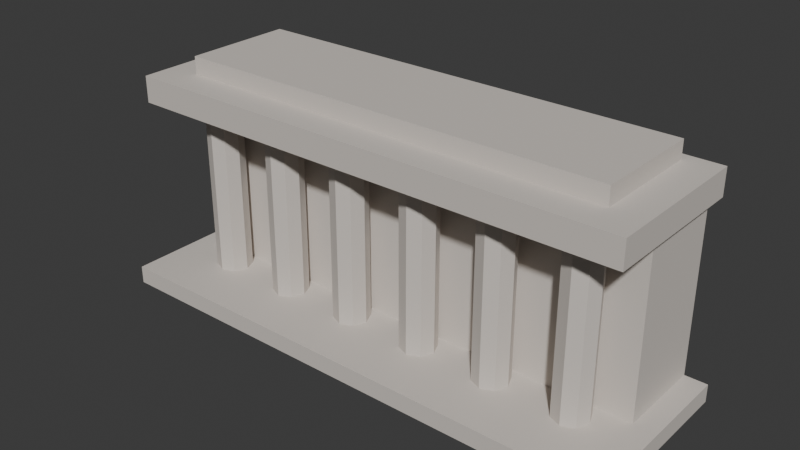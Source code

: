# Source: museo.blend  (saved by Blender 5.2.45; exported with 4.5.12 LTS)
import bpy
from mathutils import Matrix  # noqa: F401  (used for matrix-valued properties, if any)

bpy.ops.wm.read_factory_settings(use_empty=True)
scene = bpy.context.scene
scene.name = 'Scene'

# ---- collections
col_collection = bpy.data.collections.new('Collection'); scene.collection.children.link(col_collection)

# ---- materials (node trees are filled in below, after node groups)
mat_mat_museo_piedra = bpy.data.materials.new('Mat_Museo_Piedra')

# ---- material node trees
mat_mat_museo_piedra.use_nodes = True; mat_mat_museo_piedra.node_tree.nodes.clear()
_N = mat_mat_museo_piedra.node_tree.nodes; _L = mat_mat_museo_piedra.node_tree.links
n0 = _N.new('ShaderNodeBsdfPrincipled'); n0.name = 'Principled BSDF'; n0.location = (-200, 100)
n0.inputs[0].default_value = (0.65, 0.6, 0.55, 1.0)
n0.inputs[2].default_value = 0.9
n0.inputs[10].default_value = 0.005
n1 = _N.new('ShaderNodeOutputMaterial'); n1.name = 'Material Output'; n1.location = (200, 100)
_L.new(n0.outputs[0], n1.inputs[0])
n1.is_active_output = True

# ---- world
world_world = bpy.data.worlds.new('World'); scene.world = world_world
world_world.use_nodes = True; world_world.node_tree.nodes.clear()
_N = world_world.node_tree.nodes; _L = world_world.node_tree.links
n0 = _N.new('ShaderNodeOutputWorld'); n0.name = 'World Output'; n0.location = (200, 100)
n1 = _N.new('ShaderNodeBackground'); n1.name = 'Background'; n1.location = (-200, 100)
n1.inputs[0].default_value = (0.05088, 0.05088, 0.05088, 1.0)
_L.new(n1.outputs[0], n0.inputs[0])
n0.is_active_output = True
world_world.color = (0.05088, 0.05088, 0.05088)
world_world.sun_shadow_jitter_overblur = 0.0

# ---- meshes
me_cube_001 = bpy.data.meshes.new('Cube.001')
me_cube_001.from_pydata([(-6.0, -2.0, 0.2), (-6.0, -2.0, 0.6), (-6.0, 2.0, 0.2), (-6.0, 2.0, 0.6), (6.0, -2.0, 0.2), (6.0, -2.0, 0.6), (6.0, 2.0, 0.2), (6.0, 2.0, 0.6), (-5.5, 0.0, 0.6), (-5.5, 0.0, 4.6), (-5.5, 2.0, 0.6), (-5.5, 2.0, 4.6), (5.5, 0.0, 0.6), (5.5, 0.0, 4.6), (5.5, 2.0, 0.6), (5.5, 2.0, 4.6), (-4.5, -0.1, 0.6), (-4.5, -0.1, 4.6), (-4.217, -0.2172, 0.6), (-4.217, -0.2172, 4.6), (-4.1, -0.5, 0.6), (-4.1, -0.5, 4.6), (-4.217, -0.7828, 0.6), (-4.217, -0.7828, 4.6), (-4.5, -0.9, 0.6), (-4.5, -0.9, 4.6), (-4.783, -0.7828, 0.6), (-4.783, -0.7828, 4.6), (-4.9, -0.5, 0.6), (-4.9, -0.5, 4.6), (-4.783, -0.2172, 0.6), (-4.783, -0.2172, 4.6), (-2.7, -0.1, 0.6), (-2.7, -0.1, 4.6), (-2.417, -0.2172, 0.6), (-2.417, -0.2172, 4.6), (-2.3, -0.5, 0.6), (-2.3, -0.5, 4.6), (-2.417, -0.7828, 0.6), (-2.417, -0.7828, 4.6), (-2.7, -0.9, 0.6), (-2.7, -0.9, 4.6), (-2.983, -0.7828, 0.6), (-2.983, -0.7828, 4.6), (-3.1, -0.5, 0.6), (-3.1, -0.5, 4.6), (-2.983, -0.2172, 0.6), (-2.983, -0.2172, 4.6), (-0.9, -0.1, 0.6), (-0.9, -0.1, 4.6), (-0.6172, -0.2172, 0.6), (-0.6172, -0.2172, 4.6), (-0.5, -0.5, 0.6), (-0.5, -0.5, 4.6), (-0.6172, -0.7828, 0.6), (-0.6172, -0.7828, 4.6), (-0.9, -0.9, 0.6), (-0.9, -0.9, 4.6), (-1.183, -0.7828, 0.6), (-1.183, -0.7828, 4.6), (-1.3, -0.5, 0.6), (-1.3, -0.5, 4.6), (-1.183, -0.2172, 0.6), (-1.183, -0.2172, 4.6), (0.9, -0.1, 0.6), (0.9, -0.1, 4.6), (1.183, -0.2172, 0.6), (1.183, -0.2172, 4.6), (1.3, -0.5, 0.6), (1.3, -0.5, 4.6), (1.183, -0.7828, 0.6), (1.183, -0.7828, 4.6), (0.9, -0.9, 0.6), (0.9, -0.9, 4.6), (0.6172, -0.7828, 0.6), (0.6172, -0.7828, 4.6), (0.5, -0.5, 0.6), (0.5, -0.5, 4.6), (0.6172, -0.2172, 0.6), (0.6172, -0.2172, 4.6), (2.7, -0.1, 0.6), (2.7, -0.1, 4.6), (2.983, -0.2172, 0.6), (2.983, -0.2172, 4.6), (3.1, -0.5, 0.6), (3.1, -0.5, 4.6), (2.983, -0.7828, 0.6), (2.983, -0.7828, 4.6), (2.7, -0.9, 0.6), (2.7, -0.9, 4.6), (2.417, -0.7828, 0.6), (2.417, -0.7828, 4.6), (2.3, -0.5, 0.6), (2.3, -0.5, 4.6), (2.417, -0.2172, 0.6), (2.417, -0.2172, 4.6), (4.5, -0.1, 0.6), (4.5, -0.1, 4.6), (4.783, -0.2172, 0.6), (4.783, -0.2172, 4.6), (4.9, -0.5, 0.6), (4.9, -0.5, 4.6), (4.783, -0.7828, 0.6), (4.783, -0.7828, 4.6), (4.5, -0.9, 0.6), (4.5, -0.9, 4.6), (4.217, -0.7828, 0.6), (4.217, -0.7828, 4.6), (4.1, -0.5, 0.6), (4.1, -0.5, 4.6), (4.217, -0.2172, 0.6), (4.217, -0.2172, 4.6), (-5.75, -1.5, 4.5), (-5.75, -1.5, 5.1), (-5.75, 2.0, 4.5), (-5.75, 2.0, 5.1), (5.75, -1.5, 4.5), (5.75, -1.5, 5.1), (5.75, 2.0, 4.5), (5.75, 2.0, 5.1), (-5.0, -0.75, 5.1), (-5.0, -0.75, 5.5), (-5.0, 1.75, 5.1), (-5.0, 1.75, 5.5), (5.0, -0.75, 5.1), (5.0, -0.75, 5.5), (5.0, 1.75, 5.1), (5.0, 1.75, 5.5)], [], [(0, 1, 3, 2), (2, 3, 7, 6), (6, 7, 5, 4), (4, 5, 1, 0), (2, 6, 4, 0), (7, 3, 1, 5), (8, 9, 11, 10), (10, 11, 15, 14), (14, 15, 13, 12), (12, 13, 9, 8), (10, 14, 12, 8), (15, 11, 9, 13), (16, 17, 19, 18), (18, 19, 21, 20), (20, 21, 23, 22), (22, 23, 25, 24), (24, 25, 27, 26), (26, 27, 29, 28), (19, 17, 31, 29, 27, 25, 23, 21), (28, 29, 31, 30), (30, 31, 17, 16), (16, 18, 20, 22, 24, 26, 28, 30), (32, 33, 35, 34), (34, 35, 37, 36), (36, 37, 39, 38), (38, 39, 41, 40), (40, 41, 43, 42), (42, 43, 45, 44), (35, 33, 47, 45, 43, 41, 39, 37), (44, 45, 47, 46), (46, 47, 33, 32), (32, 34, 36, 38, 40, 42, 44, 46), (48, 49, 51, 50), (50, 51, 53, 52), (52, 53, 55, 54), (54, 55, 57, 56), (56, 57, 59, 58), (58, 59, 61, 60), (51, 49, 63, 61, 59, 57, 55, 53), (60, 61, 63, 62), (62, 63, 49, 48), (48, 50, 52, 54, 56, 58, 60, 62), (64, 65, 67, 66), (66, 67, 69, 68), (68, 69, 71, 70), (70, 71, 73, 72), (72, 73, 75, 74), (74, 75, 77, 76), (67, 65, 79, 77, 75, 73, 71, 69), (76, 77, 79, 78), (78, 79, 65, 64), (64, 66, 68, 70, 72, 74, 76, 78), (80, 81, 83, 82), (82, 83, 85, 84), (84, 85, 87, 86), (86, 87, 89, 88), (88, 89, 91, 90), (90, 91, 93, 92), (83, 81, 95, 93, 91, 89, 87, 85), (92, 93, 95, 94), (94, 95, 81, 80), (80, 82, 84, 86, 88, 90, 92, 94), (96, 97, 99, 98), (98, 99, 101, 100), (100, 101, 103, 102), (102, 103, 105, 104), (104, 105, 107, 106), (106, 107, 109, 108), (99, 97, 111, 109, 107, 105, 103, 101), (108, 109, 111, 110), (110, 111, 97, 96), (96, 98, 100, 102, 104, 106, 108, 110), (112, 113, 115, 114), (114, 115, 119, 118), (118, 119, 117, 116), (116, 117, 113, 112), (114, 118, 116, 112), (119, 115, 113, 117), (120, 121, 123, 122), (122, 123, 127, 126), (126, 127, 125, 124), (124, 125, 121, 120), (122, 126, 124, 120), (127, 123, 121, 125)])
_uv = me_cube_001.uv_layers.new(name='UVMap')
_uv.uv.foreach_set('vector', [0.375, 0.0, 0.625, 0.0, 0.625, 0.25, 0.375, 0.25, 0.375, 0.25, 0.625, 0.25, 0.625, 0.5, 0.375, 0.5, 0.375, 0.5, 0.625, 0.5, 0.625, 0.75, 0.375, 0.75, 0.375, 0.75, 0.625, 0.75, 0.625, 1.0, 0.375, 1.0, 0.125, 0.5, 0.375, 0.5, 0.375, 0.75, 0.125, 0.75, 0.625, 0.5, 0.875, 0.5, 0.875, 0.75, 0.625, 0.75, 0.375, 0.0, 0.625, 0.0, 0.625, 0.25, 0.375, 0.25, 0.375, 0.25, 0.625, 0.25, 0.625, 0.5, 0.375, 0.5, 0.375, 0.5, 0.625, 0.5, 0.625, 0.75, 0.375, 0.75, 0.375, 0.75, 0.625, 0.75, 0.625, 1.0, 0.375, 1.0, 0.125, 0.5, 0.375, 0.5, 0.375, 0.75, 0.125, 0.75, 0.625, 0.5, 0.875, 0.5, 0.875, 0.75, 0.625, 0.75, 1.0, 0.5, 1.0, 1.0, 0.875, 1.0, 0.875, 0.5, 0.875, 0.5, 0.875, 1.0, 0.75, 1.0, 0.75, 0.5, 0.75, 0.5, 0.75, 1.0, 0.625, 1.0, 0.625, 0.5, 0.625, 0.5, 0.625, 1.0, 0.5, 1.0, 0.5, 0.5, 0.5, 0.5, 0.5, 1.0, 0.375, 1.0, 0.375, 0.5, 0.375, 0.5, 0.375, 1.0, 0.25, 1.0, 0.25, 0.5, 0.4197, 0.4197, 0.25, 0.49, 0.08029, 0.4197, 0.01, 0.25, 0.08029, 0.08029, 0.25, 0.01, 0.4197, 0.08029, 0.49, 0.25, 0.25, 0.5, 0.25, 1.0, 0.125, 1.0, 0.125, 0.5, 0.125, 0.5, 0.125, 1.0, 0.0, 1.0, 0.0, 0.5, 0.75, 0.49, 0.9197, 0.4197, 0.99, 0.25, 0.9197, 0.08029, 0.75, 0.01, 0.5803, 0.08029, 0.51, 0.25, 0.5803, 0.4197, 1.0, 0.5, 1.0, 1.0, 0.875, 1.0, 0.875, 0.5, 0.875, 0.5, 0.875, 1.0, 0.75, 1.0, 0.75, 0.5, 0.75, 0.5, 0.75, 1.0, 0.625, 1.0, 0.625, 0.5, 0.625, 0.5, 0.625, 1.0, 0.5, 1.0, 0.5, 0.5, 0.5, 0.5, 0.5, 1.0, 0.375, 1.0, 0.375, 0.5, 0.375, 0.5, 0.375, 1.0, 0.25, 1.0, 0.25, 0.5, 0.4197, 0.4197, 0.25, 0.49, 0.08029, 0.4197, 0.01, 0.25, 0.08029, 0.08029, 0.25, 0.01, 0.4197, 0.08029, 0.49, 0.25, 0.25, 0.5, 0.25, 1.0, 0.125, 1.0, 0.125, 0.5, 0.125, 0.5, 0.125, 1.0, 0.0, 1.0, 0.0, 0.5, 0.75, 0.49, 0.9197, 0.4197, 0.99, 0.25, 0.9197, 0.08029, 0.75, 0.01, 0.5803, 0.08029, 0.51, 0.25, 0.5803, 0.4197, 1.0, 0.5, 1.0, 1.0, 0.875, 1.0, 0.875, 0.5, 0.875, 0.5, 0.875, 1.0, 0.75, 1.0, 0.75, 0.5, 0.75, 0.5, 0.75, 1.0, 0.625, 1.0, 0.625, 0.5, 0.625, 0.5, 0.625, 1.0, 0.5, 1.0, 0.5, 0.5, 0.5, 0.5, 0.5, 1.0, 0.375, 1.0, 0.375, 0.5, 0.375, 0.5, 0.375, 1.0, 0.25, 1.0, 0.25, 0.5, 0.4197, 0.4197, 0.25, 0.49, 0.08029, 0.4197, 0.01, 0.25, 0.08029, 0.08029, 0.25, 0.01, 0.4197, 0.08029, 0.49, 0.25, 0.25, 0.5, 0.25, 1.0, 0.125, 1.0, 0.125, 0.5, 0.125, 0.5, 0.125, 1.0, 0.0, 1.0, 0.0, 0.5, 0.75, 0.49, 0.9197, 0.4197, 0.99, 0.25, 0.9197, 0.08029, 0.75, 0.01, 0.5803, 0.08029, 0.51, 0.25, 0.5803, 0.4197, 1.0, 0.5, 1.0, 1.0, 0.875, 1.0, 0.875, 0.5, 0.875, 0.5, 0.875, 1.0, 0.75, 1.0, 0.75, 0.5, 0.75, 0.5, 0.75, 1.0, 0.625, 1.0, 0.625, 0.5, 0.625, 0.5, 0.625, 1.0, 0.5, 1.0, 0.5, 0.5, 0.5, 0.5, 0.5, 1.0, 0.375, 1.0, 0.375, 0.5, 0.375, 0.5, 0.375, 1.0, 0.25, 1.0, 0.25, 0.5, 0.4197, 0.4197, 0.25, 0.49, 0.08029, 0.4197, 0.01, 0.25, 0.08029, 0.08029, 0.25, 0.01, 0.4197, 0.08029, 0.49, 0.25, 0.25, 0.5, 0.25, 1.0, 0.125, 1.0, 0.125, 0.5, 0.125, 0.5, 0.125, 1.0, 0.0, 1.0, 0.0, 0.5, 0.75, 0.49, 0.9197, 0.4197, 0.99, 0.25, 0.9197, 0.08029, 0.75, 0.01, 0.5803, 0.08029, 0.51, 0.25, 0.5803, 0.4197, 1.0, 0.5, 1.0, 1.0, 0.875, 1.0, 0.875, 0.5, 0.875, 0.5, 0.875, 1.0, 0.75, 1.0, 0.75, 0.5, 0.75, 0.5, 0.75, 1.0, 0.625, 1.0, 0.625, 0.5, 0.625, 0.5, 0.625, 1.0, 0.5, 1.0, 0.5, 0.5, 0.5, 0.5, 0.5, 1.0, 0.375, 1.0, 0.375, 0.5, 0.375, 0.5, 0.375, 1.0, 0.25, 1.0, 0.25, 0.5, 0.4197, 0.4197, 0.25, 0.49, 0.08029, 0.4197, 0.01, 0.25, 0.08029, 0.08029, 0.25, 0.01, 0.4197, 0.08029, 0.49, 0.25, 0.25, 0.5, 0.25, 1.0, 0.125, 1.0, 0.125, 0.5, 0.125, 0.5, 0.125, 1.0, 0.0, 1.0, 0.0, 0.5, 0.75, 0.49, 0.9197, 0.4197, 0.99, 0.25, 0.9197, 0.08029, 0.75, 0.01, 0.5803, 0.08029, 0.51, 0.25, 0.5803, 0.4197, 1.0, 0.5, 1.0, 1.0, 0.875, 1.0, 0.875, 0.5, 0.875, 0.5, 0.875, 1.0, 0.75, 1.0, 0.75, 0.5, 0.75, 0.5, 0.75, 1.0, 0.625, 1.0, 0.625, 0.5, 0.625, 0.5, 0.625, 1.0, 0.5, 1.0, 0.5, 0.5, 0.5, 0.5, 0.5, 1.0, 0.375, 1.0, 0.375, 0.5, 0.375, 0.5, 0.375, 1.0, 0.25, 1.0, 0.25, 0.5, 0.4197, 0.4197, 0.25, 0.49, 0.08029, 0.4197, 0.01, 0.25, 0.08029, 0.08029, 0.25, 0.01, 0.4197, 0.08029, 0.49, 0.25, 0.25, 0.5, 0.25, 1.0, 0.125, 1.0, 0.125, 0.5, 0.125, 0.5, 0.125, 1.0, 0.0, 1.0, 0.0, 0.5, 0.75, 0.49, 0.9197, 0.4197, 0.99, 0.25, 0.9197, 0.08029, 0.75, 0.01, 0.5803, 0.08029, 0.51, 0.25, 0.5803, 0.4197, 0.375, 0.0, 0.625, 0.0, 0.625, 0.25, 0.375, 0.25, 0.375, 0.25, 0.625, 0.25, 0.625, 0.5, 0.375, 0.5, 0.375, 0.5, 0.625, 0.5, 0.625, 0.75, 0.375, 0.75, 0.375, 0.75, 0.625, 0.75, 0.625, 1.0, 0.375, 1.0, 0.125, 0.5, 0.375, 0.5, 0.375, 0.75, 0.125, 0.75, 0.625, 0.5, 0.875, 0.5, 0.875, 0.75, 0.625, 0.75, 0.375, 0.0, 0.625, 0.0, 0.625, 0.25, 0.375, 0.25, 0.375, 0.25, 0.625, 0.25, 0.625, 0.5, 0.375, 0.5, 0.375, 0.5, 0.625, 0.5, 0.625, 0.75, 0.375, 0.75, 0.375, 0.75, 0.625, 0.75, 0.625, 1.0, 0.375, 1.0, 0.125, 0.5, 0.375, 0.5, 0.375, 0.75, 0.125, 0.75, 0.625, 0.5, 0.875, 0.5, 0.875, 0.75, 0.625, 0.75])
me_cube_001.materials.append(mat_mat_museo_piedra)
me_cube_001.update()

# ---- objects
ob_museo_fondo = bpy.data.objects.new('Museo_Fondo', me_cube_001)

# ---- transforms, parenting, visibility, modifiers, constraints
ob_museo_fondo.location = (0.0, 0.0, 0.0)

# ---- collection membership
col_collection.objects.link(ob_museo_fondo)

# ---- scene / render settings (as saved in the file)
scene.frame_start = 1; scene.frame_end = 250; scene.frame_set(1)
scene.render.engine = 'BLENDER_EEVEE_NEXT'
scene.render.bake_bias = 0.0
scene.render.bake_samples = 0
scene.render.compositor_device = 'GPU'
scene.eevee.use_volume_custom_range = False
scene.eevee.fast_gi_thickness_near = 0.1
scene.eevee.fast_gi_thickness_far = 0.0
scene.eevee.ray_tracing_options.screen_trace_thickness = 0.1
bpy.context.view_layer.update()

# ---- added for rendering (the .blend has no active camera and no usable light): camera, sun
cam_auto = bpy.data.cameras.new('AutoCamera')
cam_auto.lens = 50.0
cam_auto.sensor_width = 36.0
cam_auto.clip_end = 1000.0
ob_auto_camera = bpy.data.objects.new('AutoCamera', cam_auto)
scene.collection.objects.link(ob_auto_camera)
ob_auto_camera.location = (12.6891, -15.2269, 13.0013)
ob_auto_camera.rotation_euler = (1.09748, -7.21219e-08, 0.694738)
scene.camera = ob_auto_camera
light_auto_sun = bpy.data.lights.new('AutoSun', 'SUN')
light_auto_sun.energy = 3.0
light_auto_sun.angle = 0.0523599
ob_auto_sun = bpy.data.objects.new('AutoSun', light_auto_sun)
scene.collection.objects.link(ob_auto_sun)
ob_auto_sun.rotation_euler = (0.872665, 0.174533, 0.523599)
bpy.context.view_layer.update()
